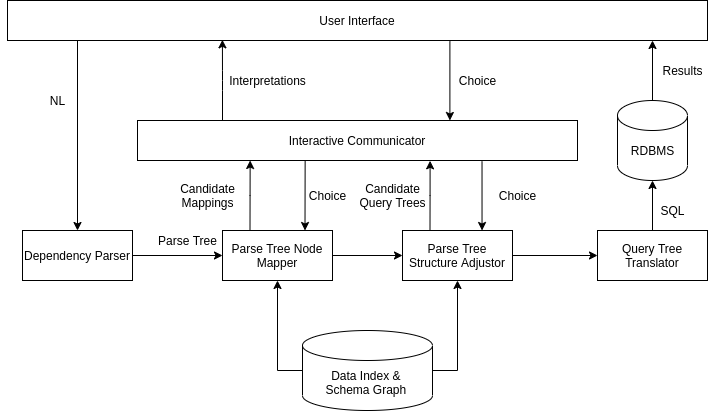

The diagram above was exported from draw.io. Its source (the exported page's mxGraphModel, read from the mxfile embedded in the PNG):
<mxGraphModel dx="1983" dy="1110" grid="1" gridSize="10" guides="1" tooltips="1" connect="1" arrows="1" fold="1" page="1" pageScale="1" pageWidth="850" pageHeight="1100" math="0" shadow="0">
  <root>
    <mxCell id="0" />
    <mxCell id="1" parent="0" />
    <mxCell id="2" style="edgeStyle=orthogonalEdgeStyle;rounded=0;orthogonalLoop=1;jettySize=auto;html=1;exitX=0;exitY=1;exitDx=0;exitDy=0;" edge="1" source="3" target="8" parent="1">
      <mxGeometry relative="1" as="geometry">
        <Array as="points">
          <mxPoint x="145" y="190" />
        </Array>
      </mxGeometry>
    </mxCell>
    <mxCell id="3" value="User Interface" style="rounded=0;whiteSpace=wrap;html=1;" vertex="1" parent="1">
      <mxGeometry x="75" y="150" width="700" height="40" as="geometry" />
    </mxCell>
    <mxCell id="4" value="Interactive Communicator" style="rounded=0;whiteSpace=wrap;html=1;" vertex="1" parent="1">
      <mxGeometry x="205" y="270" width="440" height="40" as="geometry" />
    </mxCell>
    <mxCell id="5" style="edgeStyle=orthogonalEdgeStyle;rounded=0;orthogonalLoop=1;jettySize=auto;html=1;" edge="1" source="6" parent="1">
      <mxGeometry relative="1" as="geometry">
        <mxPoint x="720" y="190" as="targetPoint" />
      </mxGeometry>
    </mxCell>
    <mxCell id="6" value="" style="shape=cylinder3;whiteSpace=wrap;html=1;boundedLbl=1;backgroundOutline=1;size=15;" vertex="1" parent="1">
      <mxGeometry x="685" y="250" width="70" height="80" as="geometry" />
    </mxCell>
    <mxCell id="7" style="edgeStyle=orthogonalEdgeStyle;rounded=0;orthogonalLoop=1;jettySize=auto;html=1;entryX=0;entryY=0.5;entryDx=0;entryDy=0;" edge="1" source="8" target="11" parent="1">
      <mxGeometry relative="1" as="geometry" />
    </mxCell>
    <mxCell id="8" value="Dependency Parser" style="rounded=0;whiteSpace=wrap;html=1;" vertex="1" parent="1">
      <mxGeometry x="90" y="380" width="110" height="50" as="geometry" />
    </mxCell>
    <mxCell id="9" style="edgeStyle=orthogonalEdgeStyle;rounded=0;orthogonalLoop=1;jettySize=auto;html=1;entryX=0;entryY=0.5;entryDx=0;entryDy=0;" edge="1" source="11" target="14" parent="1">
      <mxGeometry relative="1" as="geometry" />
    </mxCell>
    <mxCell id="10" style="edgeStyle=orthogonalEdgeStyle;rounded=0;orthogonalLoop=1;jettySize=auto;html=1;exitX=0.25;exitY=0;exitDx=0;exitDy=0;entryX=0.256;entryY=1;entryDx=0;entryDy=0;entryPerimeter=0;" edge="1" source="11" target="4" parent="1">
      <mxGeometry relative="1" as="geometry">
        <mxPoint x="317.57142857142856" y="320" as="targetPoint" />
      </mxGeometry>
    </mxCell>
    <mxCell id="11" value="Parse Tree Node Mapper" style="rounded=0;whiteSpace=wrap;html=1;" vertex="1" parent="1">
      <mxGeometry x="290" y="380" width="110" height="50" as="geometry" />
    </mxCell>
    <mxCell id="12" style="edgeStyle=orthogonalEdgeStyle;rounded=0;orthogonalLoop=1;jettySize=auto;html=1;exitX=1;exitY=0.5;exitDx=0;exitDy=0;entryX=0;entryY=0.5;entryDx=0;entryDy=0;" edge="1" source="14" target="16" parent="1">
      <mxGeometry relative="1" as="geometry" />
    </mxCell>
    <mxCell id="13" style="edgeStyle=orthogonalEdgeStyle;rounded=0;orthogonalLoop=1;jettySize=auto;html=1;exitX=0.25;exitY=0;exitDx=0;exitDy=0;entryX=0.665;entryY=1.008;entryDx=0;entryDy=0;entryPerimeter=0;" edge="1" source="14" target="4" parent="1">
      <mxGeometry relative="1" as="geometry" />
    </mxCell>
    <mxCell id="14" value="Parse Tree Structure Adjustor" style="rounded=0;whiteSpace=wrap;html=1;" vertex="1" parent="1">
      <mxGeometry x="470" y="380" width="110" height="50" as="geometry" />
    </mxCell>
    <mxCell id="15" style="edgeStyle=orthogonalEdgeStyle;rounded=0;orthogonalLoop=1;jettySize=auto;html=1;exitX=0.5;exitY=0;exitDx=0;exitDy=0;entryX=0.5;entryY=1;entryDx=0;entryDy=0;entryPerimeter=0;" edge="1" source="16" target="6" parent="1">
      <mxGeometry relative="1" as="geometry" />
    </mxCell>
    <mxCell id="16" value="Query Tree Translator" style="rounded=0;whiteSpace=wrap;html=1;" vertex="1" parent="1">
      <mxGeometry x="665" y="380" width="110" height="50" as="geometry" />
    </mxCell>
    <mxCell id="17" style="edgeStyle=orthogonalEdgeStyle;rounded=0;orthogonalLoop=1;jettySize=auto;html=1;exitX=0;exitY=0.5;exitDx=0;exitDy=0;exitPerimeter=0;" edge="1" source="19" target="11" parent="1">
      <mxGeometry relative="1" as="geometry" />
    </mxCell>
    <mxCell id="18" style="edgeStyle=orthogonalEdgeStyle;rounded=0;orthogonalLoop=1;jettySize=auto;html=1;entryX=0.5;entryY=1;entryDx=0;entryDy=0;exitX=1;exitY=0.5;exitDx=0;exitDy=0;exitPerimeter=0;" edge="1" source="19" target="14" parent="1">
      <mxGeometry relative="1" as="geometry" />
    </mxCell>
    <mxCell id="19" value="" style="shape=cylinder3;whiteSpace=wrap;html=1;boundedLbl=1;backgroundOutline=1;size=15;" vertex="1" parent="1">
      <mxGeometry x="370" y="480" width="130" height="80" as="geometry" />
    </mxCell>
    <mxCell id="20" value="Data Index &amp;amp; &lt;br&gt;Schema Graph&amp;nbsp;" style="text;html=1;align=center;verticalAlign=middle;resizable=0;points=[];autosize=1;" vertex="1" parent="1">
      <mxGeometry x="385" y="517" width="100" height="30" as="geometry" />
    </mxCell>
    <mxCell id="21" value="RDBMS" style="text;html=1;align=center;verticalAlign=middle;resizable=0;points=[];autosize=1;" vertex="1" parent="1">
      <mxGeometry x="690" y="290" width="60" height="20" as="geometry" />
    </mxCell>
    <mxCell id="22" value="" style="endArrow=classic;html=1;entryX=0.307;entryY=0.983;entryDx=0;entryDy=0;entryPerimeter=0;" edge="1" target="3" parent="1">
      <mxGeometry width="50" height="50" relative="1" as="geometry">
        <mxPoint x="290" y="270" as="sourcePoint" />
        <mxPoint x="340" y="220" as="targetPoint" />
        <Array as="points">
          <mxPoint x="290" y="230" />
        </Array>
      </mxGeometry>
    </mxCell>
    <mxCell id="23" value="" style="endArrow=classic;html=1;exitX=0.632;exitY=1.024;exitDx=0;exitDy=0;exitPerimeter=0;entryX=0.71;entryY=0;entryDx=0;entryDy=0;entryPerimeter=0;" edge="1" source="3" target="4" parent="1">
      <mxGeometry width="50" height="50" relative="1" as="geometry">
        <mxPoint x="510" y="250" as="sourcePoint" />
        <mxPoint x="560" y="200" as="targetPoint" />
      </mxGeometry>
    </mxCell>
    <mxCell id="24" value="Interpretations" style="text;html=1;align=center;verticalAlign=middle;resizable=0;points=[];autosize=1;" vertex="1" parent="1">
      <mxGeometry x="290" y="220" width="90" height="20" as="geometry" />
    </mxCell>
    <mxCell id="25" value="Choice" style="text;html=1;align=center;verticalAlign=middle;resizable=0;points=[];autosize=1;" vertex="1" parent="1">
      <mxGeometry x="520" y="220" width="50" height="20" as="geometry" />
    </mxCell>
    <mxCell id="26" value="NL" style="text;html=1;align=center;verticalAlign=middle;resizable=0;points=[];autosize=1;" vertex="1" parent="1">
      <mxGeometry x="110" y="240" width="30" height="20" as="geometry" />
    </mxCell>
    <mxCell id="27" value="Parse Tree" style="text;html=1;align=center;verticalAlign=middle;resizable=0;points=[];autosize=1;" vertex="1" parent="1">
      <mxGeometry x="220" y="380" width="70" height="20" as="geometry" />
    </mxCell>
    <mxCell id="28" value="" style="endArrow=classic;html=1;exitX=0.381;exitY=1.012;exitDx=0;exitDy=0;exitPerimeter=0;entryX=0.75;entryY=0;entryDx=0;entryDy=0;" edge="1" source="4" target="11" parent="1">
      <mxGeometry width="50" height="50" relative="1" as="geometry">
        <mxPoint x="380" y="370" as="sourcePoint" />
        <mxPoint x="430" y="320" as="targetPoint" />
      </mxGeometry>
    </mxCell>
    <mxCell id="29" value="Candidate&lt;br&gt;Mappings" style="text;html=1;align=center;verticalAlign=middle;resizable=0;points=[];autosize=1;" vertex="1" parent="1">
      <mxGeometry x="240" y="330" width="70" height="30" as="geometry" />
    </mxCell>
    <mxCell id="30" value="Choice" style="text;html=1;align=center;verticalAlign=middle;resizable=0;points=[];autosize=1;" vertex="1" parent="1">
      <mxGeometry x="370" y="335" width="50" height="20" as="geometry" />
    </mxCell>
    <mxCell id="31" value="" style="endArrow=classic;html=1;exitX=0.783;exitY=1.027;exitDx=0;exitDy=0;exitPerimeter=0;entryX=0.723;entryY=0;entryDx=0;entryDy=0;entryPerimeter=0;" edge="1" source="4" target="14" parent="1">
      <mxGeometry width="50" height="50" relative="1" as="geometry">
        <mxPoint x="520" y="380" as="sourcePoint" />
        <mxPoint x="570" y="330" as="targetPoint" />
      </mxGeometry>
    </mxCell>
    <mxCell id="32" value="Candidate&lt;br&gt;Query Trees" style="text;html=1;align=center;verticalAlign=middle;resizable=0;points=[];autosize=1;" vertex="1" parent="1">
      <mxGeometry x="420" y="330" width="80" height="30" as="geometry" />
    </mxCell>
    <mxCell id="33" value="Choice" style="text;html=1;align=center;verticalAlign=middle;resizable=0;points=[];autosize=1;" vertex="1" parent="1">
      <mxGeometry x="560" y="335" width="50" height="20" as="geometry" />
    </mxCell>
    <mxCell id="34" value="SQL" style="text;html=1;align=center;verticalAlign=middle;resizable=0;points=[];autosize=1;" vertex="1" parent="1">
      <mxGeometry x="720" y="350" width="40" height="20" as="geometry" />
    </mxCell>
    <mxCell id="35" value="Results" style="text;html=1;align=center;verticalAlign=middle;resizable=0;points=[];autosize=1;" vertex="1" parent="1">
      <mxGeometry x="720" y="210" width="60" height="20" as="geometry" />
    </mxCell>
  </root>
</mxGraphModel>